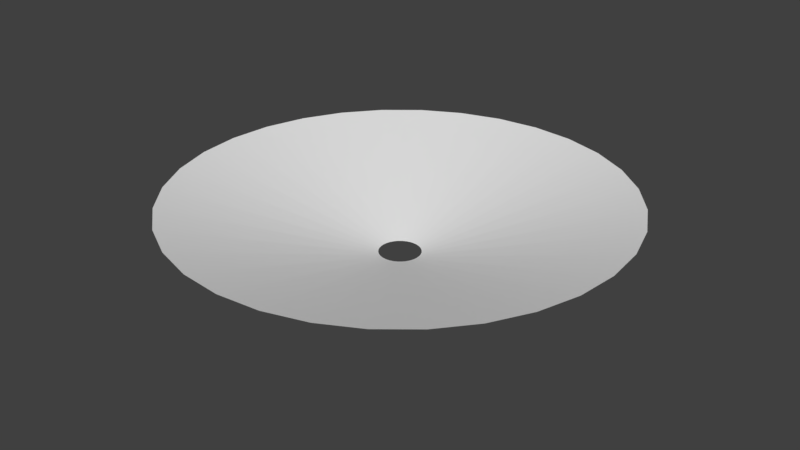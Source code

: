 # Source: Cone_hole.blend  (saved by Blender 2.77.0; exported with 4.5.12 LTS)
import bpy
from mathutils import Matrix  # noqa: F401  (used for matrix-valued properties, if any)

bpy.ops.wm.read_factory_settings(use_empty=True)
scene = bpy.context.scene
scene.name = 'Scene'

# ---- collections
col_collection_1 = bpy.data.collections.new('Collection 1'); scene.collection.children.link(col_collection_1)

# ---- world
world_world = bpy.data.worlds.new('World'); scene.world = world_world
world_world.color = (0.05088, 0.05088, 0.05088)
world_world.use_sun_shadow = False
world_world.sun_shadow_jitter_overblur = 0.0
world_world.cycles.sampling_method = 'MANUAL'

# ---- meshes
me_circle = bpy.data.meshes.new('Circle')
me_circle.from_pydata([(-1.567e-07, 0.2019, 0.0), (-0.03938, 0.198, 0.0), (-0.07725, 0.1865, 0.0), (-0.1122, 0.1679, 0.0), (-0.1427, 0.1427, 0.0), (-0.1679, 0.1122, 0.0), (-0.1865, 0.07725, 0.0), (-0.198, 0.03938, 0.0), (-0.2019, 2.619e-07, 0.0), (-0.198, -0.03938, 0.0), (-0.1865, -0.07725, 0.0), (-0.1679, -0.1122, 0.0), (-0.1427, -0.1427, 0.0), (-0.1122, -0.1679, 0.0), (-0.07725, -0.1865, 0.0), (-0.03938, -0.198, 0.0), (-9.088e-08, -0.2019, 0.0), (0.03938, -0.198, 0.0), (0.07725, -0.1865, 0.0), (0.1122, -0.1679, 0.0), (0.1427, -0.1427, 0.0), (0.1679, -0.1122, 0.0), (0.1865, -0.07725, 0.0), (0.198, -0.03938, 0.0), (0.2019, 4.416e-07, 0.0), (0.198, 0.03938, 0.0), (0.1865, 0.07725, 0.0), (0.1679, 0.1122, 0.0), (0.1427, 0.1427, 0.0), (0.1122, 0.1679, 0.0), (0.07725, 0.1865, 0.0), (0.03938, 0.198, 0.0), (1.898e-08, 2.21, 0.5432), (-0.4312, 2.168, 0.5432), (-0.8458, 2.042, 0.5432), (-1.228, 1.838, 0.5432), (-1.563, 1.563, 0.5432), (-1.838, 1.228, 0.5432), (-2.042, 0.8458, 0.5432), (-2.168, 0.4312, 0.5432), (-2.21, -1.316e-07, 0.5432), (-2.168, -0.4312, 0.5432), (-2.042, -0.8458, 0.5432), (-1.838, -1.228, 0.5432), (-1.563, -1.563, 0.5432), (-1.228, -1.838, 0.5432), (-0.8458, -2.042, 0.5432), (-0.4312, -2.168, 0.5432), (7.391e-07, -2.21, 0.5432), (0.4312, -2.168, 0.5432), (0.8458, -2.042, 0.5432), (1.228, -1.838, 0.5432), (1.563, -1.563, 0.5432), (1.838, -1.228, 0.5432), (2.042, -0.8458, 0.5432), (2.168, -0.4312, 0.5432), (2.21, 1.836e-06, 0.5432), (2.168, 0.4312, 0.5432), (2.042, 0.8458, 0.5432), (1.838, 1.228, 0.5432), (1.563, 1.563, 0.5432), (1.228, 1.838, 0.5432), (0.8458, 2.042, 0.5432), (0.4312, 2.168, 0.5432)], [], [(14, 15, 47, 46), (1, 2, 34, 33), (28, 29, 61, 60), (15, 16, 48, 47), (2, 3, 35, 34), (29, 30, 62, 61), (16, 17, 49, 48), (3, 4, 36, 35), (30, 31, 63, 62), (17, 18, 50, 49), (4, 5, 37, 36), (31, 0, 32, 63), (18, 19, 51, 50), (5, 6, 38, 37), (19, 20, 52, 51), (6, 7, 39, 38), (20, 21, 53, 52), (7, 8, 40, 39), (21, 22, 54, 53), (8, 9, 41, 40), (22, 23, 55, 54), (9, 10, 42, 41), (23, 24, 56, 55), (10, 11, 43, 42), (24, 25, 57, 56), (11, 12, 44, 43), (25, 26, 58, 57), (12, 13, 45, 44), (26, 27, 59, 58), (13, 14, 46, 45), (0, 1, 33, 32), (27, 28, 60, 59)])
me_circle.polygons.foreach_set('use_smooth', [True] * 32)
_uv = me_circle.uv_layers.new(name='UVMap')
_uv.uv.foreach_set('vector', [0.9999, 0.4688, 0.9999, 0.5001, 0.0003537, 0.5001, 0.0003537, 0.4688, 0.9999, 0.0628, 0.9999, 0.09404, 0.0003537, 0.09404, 0.0003537, 0.0628, 0.9999, 0.9061, 0.9999, 0.9374, 0.0003537, 0.9374, 0.0003537, 0.9061, 0.9999, 0.5001, 0.9999, 0.5313, 0.0003537, 0.5313, 0.0003537, 0.5001, 0.9999, 0.09404, 0.9999, 0.1253, 0.0003537, 0.1253, 0.0003537, 0.09404, 0.9999, 0.9374, 0.9999, 0.9686, 0.0003537, 0.9686, 0.0003537, 0.9374, 0.9999, 0.5313, 0.9999, 0.5625, 0.0003537, 0.5625, 0.0003537, 0.5313, 0.9999, 0.1253, 0.9999, 0.1565, 0.0003537, 0.1565, 0.0003537, 0.1253, 0.9999, 0.9686, 0.9999, 0.9998, 0.0003537, 0.9998, 0.0003537, 0.9686, 0.9999, 0.5625, 0.9999, 0.5938, 0.0003537, 0.5938, 0.0003537, 0.5625, 0.9999, 0.1565, 0.9999, 0.1877, 0.0003537, 0.1877, 0.0003537, 0.1565, 0.9999, 0.0003352, 0.9999, 0.03157, 0.0003537, 0.03157, 0.0003537, 0.0003352, 0.9999, 0.5938, 0.9999, 0.625, 0.0003537, 0.625, 0.0003537, 0.5938, 0.9999, 0.1877, 0.9999, 0.219, 0.0003537, 0.219, 0.0003537, 0.1877, 0.9999, 0.625, 0.9999, 0.6563, 0.0003537, 0.6563, 0.0003537, 0.625, 0.9999, 0.219, 0.9999, 0.2502, 0.0003537, 0.2502, 0.0003537, 0.219, 0.9999, 0.6563, 0.9999, 0.6875, 0.0003537, 0.6875, 0.0003537, 0.6563, 0.9999, 0.2502, 0.9999, 0.2814, 0.0003537, 0.2814, 0.0003537, 0.2502, 0.9999, 0.6875, 0.9999, 0.7187, 0.0003537, 0.7187, 0.0003537, 0.6875, 0.9999, 0.2814, 0.9999, 0.3127, 0.0003537, 0.3127, 0.0003537, 0.2814, 0.9999, 0.7187, 0.9999, 0.75, 0.0003537, 0.75, 0.0003537, 0.7187, 0.9999, 0.3127, 0.9999, 0.3439, 0.0003537, 0.3439, 0.0003537, 0.3127, 0.9999, 0.75, 0.9999, 0.7812, 0.0003537, 0.7812, 0.0003537, 0.75, 0.9999, 0.3439, 0.9999, 0.3751, 0.0003537, 0.3751, 0.0003537, 0.3439, 0.9999, 0.7812, 0.9999, 0.8124, 0.0003537, 0.8124, 0.0003537, 0.7812, 0.9999, 0.3751, 0.9999, 0.4064, 0.0003537, 0.4064, 0.0003537, 0.3751, 0.9999, 0.8124, 0.9999, 0.8437, 0.0003537, 0.8437, 0.0003537, 0.8124, 0.9999, 0.4064, 0.9999, 0.4376, 0.0003537, 0.4376, 0.0003537, 0.4064, 0.9999, 0.8437, 0.9999, 0.8749, 0.0003537, 0.8749, 0.0003537, 0.8437, 0.9999, 0.4376, 0.9999, 0.4688, 0.0003537, 0.4688, 0.0003537, 0.4376, 0.9999, 0.03157, 0.9999, 0.0628, 0.0003537, 0.0628, 0.0003537, 0.03157, 0.9999, 0.8749, 0.9999, 0.9061, 0.0003537, 0.9061, 0.0003537, 0.8749])
me_circle.use_remesh_preserve_volume = False
me_circle.use_remesh_preserve_attributes = False
me_circle.use_mirror_vertex_groups = False
me_circle.update()

# ---- objects
ob_circle = bpy.data.objects.new('Circle', me_circle)

# ---- transforms, parenting, visibility, modifiers, constraints
ob_circle.location = (0.0, 0.0, 0.0)
ob_circle.lineart.crease_threshold = 0.0

# ---- collection membership
col_collection_1.objects.link(ob_circle)

# ---- scene / render settings (as saved in the file)
scene.frame_start = 1; scene.frame_end = 250; scene.frame_set(1)
scene.render.engine = 'BLENDER_EEVEE_NEXT'
scene.render.resolution_percentage = 50
scene.render.dither_intensity = 0.0
scene.cycles.use_denoising = False
scene.cycles.samples = 128
scene.cycles.sampling_pattern = 'TABULATED_SOBOL'
scene.cycles.light_sampling_threshold = 0.0
scene.cycles.use_adaptive_sampling = False
scene.cycles.use_light_tree = False
scene.cycles.blur_glossy = 0.0
scene.cycles.sample_clamp_indirect = 0.0
scene.view_settings.view_transform = 'Standard'
bpy.context.view_layer.update()

# ---- added for rendering (the .blend has no active camera and no usable light): camera, sun
cam_auto = bpy.data.cameras.new('AutoCamera')
cam_auto.lens = 50.0
cam_auto.sensor_width = 36.0
cam_auto.clip_end = 1000.0
ob_auto_camera = bpy.data.objects.new('AutoCamera', cam_auto)
scene.collection.objects.link(ob_auto_camera)
ob_auto_camera.location = (5.80554, -6.96664, 4.91602)
ob_auto_camera.rotation_euler = (1.09748, -7.21219e-08, 0.694738)
scene.camera = ob_auto_camera
light_auto_sun = bpy.data.lights.new('AutoSun', 'SUN')
light_auto_sun.energy = 3.0
light_auto_sun.angle = 0.0523599
ob_auto_sun = bpy.data.objects.new('AutoSun', light_auto_sun)
scene.collection.objects.link(ob_auto_sun)
ob_auto_sun.rotation_euler = (0.872665, 0.174533, 0.523599)
bpy.context.view_layer.update()
